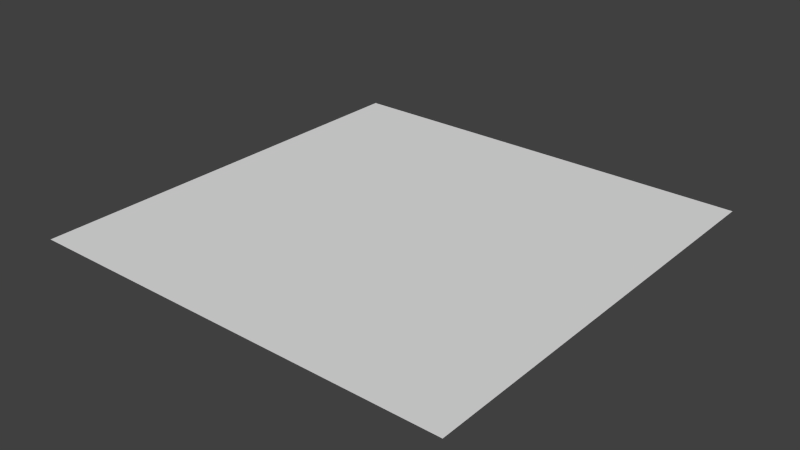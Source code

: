 # Source: plane.blend  (saved by Blender 2.75.0; exported with 4.5.12 LTS)
import bpy
from mathutils import Matrix  # noqa: F401  (used for matrix-valued properties, if any)

bpy.ops.wm.read_factory_settings(use_empty=True)
scene = bpy.context.scene
scene.name = 'Scene'

# ---- collections
col_collection_1 = bpy.data.collections.new('Collection 1'); scene.collection.children.link(col_collection_1)

# ---- materials (node trees are filled in below, after node groups)
mat_material = bpy.data.materials.new('Material')
mat_material.alpha_threshold = 0.0
mat_material.use_transparent_shadow = False
mat_material.roughness = 0.5
mat_material.line_color = (0.0, 0.0, 0.0, 1.0)

# ---- material node trees

# ---- world
world_world = bpy.data.worlds.new('World'); scene.world = world_world
world_world.color = (0.05088, 0.05088, 0.05088)
world_world.use_sun_shadow = False
world_world.sun_shadow_jitter_overblur = 0.0
world_world.cycles.sampling_method = 'MANUAL'
world_world.cycles.sample_map_resolution = 256

# ---- meshes
me_cube = bpy.data.meshes.new('Cube')
me_cube.from_pydata([(0.5, 0.0, -0.5), (-0.5, 0.0, -0.5), (0.5, 0.0, 0.5), (-0.5, 0.0, 0.5)], [], [(2, 3, 1), (0, 2, 1)])
_uv = me_cube.uv_layers.new(name='UVMap')
_uv.uv.foreach_set('vector', [0.9999, 0.9999, 9.998e-05, 0.9999, 9.998e-05, 0.0001001, 0.9999, 9.998e-05, 0.9999, 0.9999, 9.998e-05, 0.0001001])
me_cube.materials.append(mat_material)
me_cube.use_remesh_preserve_volume = False
me_cube.use_remesh_preserve_attributes = False
me_cube.use_mirror_vertex_groups = False
me_cube.update()

# ---- objects
ob_cube = bpy.data.objects.new('Cube', me_cube)

# ---- transforms, parenting, visibility, modifiers, constraints
ob_cube.location = (0.0, 0.0, 0.0)
ob_cube.rotation_euler = (-1.571, -2.22e-16, 2.22e-16)
ob_cube.lock_rotations_4d = False
ob_cube.empty_display_type = 'ARROWS'
ob_cube.lineart.crease_threshold = 0.0

# ---- collection membership
col_collection_1.objects.link(ob_cube)

# ---- scene / render settings (as saved in the file)
scene.frame_start = 1; scene.frame_end = 250; scene.frame_set(1)
scene.render.engine = 'BLENDER_EEVEE_NEXT'
scene.render.resolution_percentage = 50
scene.render.dither_intensity = 0.0
scene.cycles.use_denoising = False
scene.cycles.samples = 10
scene.cycles.sampling_pattern = 'TABULATED_SOBOL'
scene.cycles.light_sampling_threshold = 0.0
scene.cycles.use_adaptive_sampling = False
scene.cycles.use_light_tree = False
scene.cycles.blur_glossy = 0.0
scene.cycles.pixel_filter_type = 'GAUSSIAN'
scene.cycles.sample_clamp_indirect = 0.0
scene.view_settings.view_transform = 'Standard'
bpy.context.view_layer.update()

# ---- added for rendering (the .blend has no active camera and no usable light): camera, sun
cam_auto = bpy.data.cameras.new('AutoCamera')
cam_auto.lens = 50.0
cam_auto.sensor_width = 36.0
cam_auto.clip_end = 1000.0
ob_auto_camera = bpy.data.objects.new('AutoCamera', cam_auto)
scene.collection.objects.link(ob_auto_camera)
ob_auto_camera.location = (1.30847, -1.57016, 1.04677)
ob_auto_camera.rotation_euler = (1.09748, -7.21219e-08, 0.694738)
scene.camera = ob_auto_camera
light_auto_sun = bpy.data.lights.new('AutoSun', 'SUN')
light_auto_sun.energy = 3.0
light_auto_sun.angle = 0.0523599
ob_auto_sun = bpy.data.objects.new('AutoSun', light_auto_sun)
scene.collection.objects.link(ob_auto_sun)
ob_auto_sun.rotation_euler = (0.872665, 0.174533, 0.523599)
bpy.context.view_layer.update()
